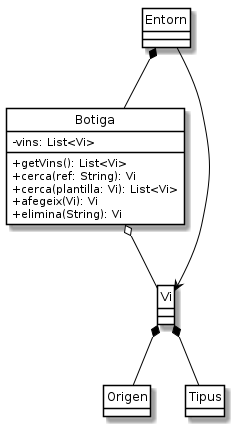

The diagram above was rendered by PlantUML. Its source (embedded in the PNG):
@startuml
enum Origen
enum Tipus
class Botiga {
    - vins: List<Vi>
    + getVins(): List<Vi>
    + cerca(ref: String): Vi
    + cerca(plantilla: Vi): List<Vi>
    + afegeix(Vi): Vi
    + elimina(String): Vi
}

Botiga o-- Vi
Entorn *-- Botiga
Entorn --> Vi
Vi *-- Origen
Vi *-- Tipus


hide class circle
hide enum circle
hide enum method
skinparam classattributeiconsize 0
skinparam class {
    backgroundcolor white
    bordercolor black
    arrowcolor black
}

@enduml